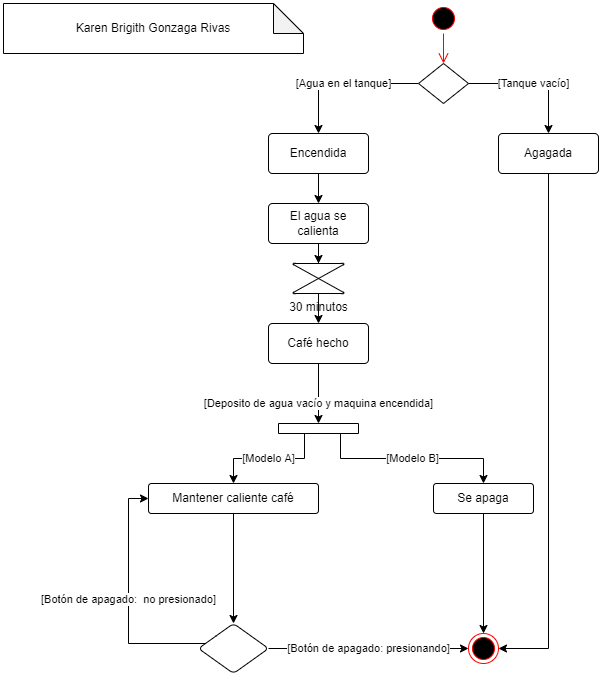

The diagram above was exported from draw.io. Its source (the exported page's mxGraphModel, read from the mxfile embedded in the PNG):
<mxGraphModel dx="1336" dy="529" grid="1" gridSize="10" guides="1" tooltips="1" connect="1" arrows="1" fold="1" page="1" pageScale="1" pageWidth="827" pageHeight="1169" math="0" shadow="0">
  <root>
    <mxCell id="0" />
    <mxCell id="1" parent="0" />
    <mxCell id="HmDtCaLGywnyPJiJHQP4-1" value="" style="ellipse;html=1;shape=startState;fillColor=#000000;strokeColor=#ff0000;" parent="1" vertex="1">
      <mxGeometry x="-355" y="120" width="30" height="30" as="geometry" />
    </mxCell>
    <mxCell id="HmDtCaLGywnyPJiJHQP4-2" value="" style="edgeStyle=orthogonalEdgeStyle;html=1;verticalAlign=bottom;endArrow=open;endSize=8;strokeColor=#ff0000;rounded=0;" parent="1" source="HmDtCaLGywnyPJiJHQP4-1" edge="1">
      <mxGeometry relative="1" as="geometry">
        <mxPoint x="-340" y="180" as="targetPoint" />
      </mxGeometry>
    </mxCell>
    <mxCell id="HmDtCaLGywnyPJiJHQP4-3" value="" style="ellipse;html=1;shape=endState;fillColor=#000000;strokeColor=#ff0000;" parent="1" vertex="1">
      <mxGeometry x="-315" y="750" width="30" height="30" as="geometry" />
    </mxCell>
    <mxCell id="HmDtCaLGywnyPJiJHQP4-7" value="[Agua en el tanque]" style="edgeStyle=orthogonalEdgeStyle;rounded=0;orthogonalLoop=1;jettySize=auto;html=1;entryX=0.5;entryY=0;entryDx=0;entryDy=0;" parent="1" source="HmDtCaLGywnyPJiJHQP4-4" target="HmDtCaLGywnyPJiJHQP4-5" edge="1">
      <mxGeometry relative="1" as="geometry" />
    </mxCell>
    <mxCell id="HmDtCaLGywnyPJiJHQP4-8" value="[Tanque vacío]" style="edgeStyle=orthogonalEdgeStyle;rounded=0;orthogonalLoop=1;jettySize=auto;html=1;entryX=0.5;entryY=0;entryDx=0;entryDy=0;" parent="1" source="HmDtCaLGywnyPJiJHQP4-4" target="HmDtCaLGywnyPJiJHQP4-6" edge="1">
      <mxGeometry relative="1" as="geometry" />
    </mxCell>
    <mxCell id="HmDtCaLGywnyPJiJHQP4-4" value="" style="shape=rhombus;perimeter=rhombusPerimeter;whiteSpace=wrap;html=1;align=center;" parent="1" vertex="1">
      <mxGeometry x="-365" y="180" width="50" height="40" as="geometry" />
    </mxCell>
    <mxCell id="HmDtCaLGywnyPJiJHQP4-10" value="" style="edgeStyle=orthogonalEdgeStyle;rounded=0;orthogonalLoop=1;jettySize=auto;html=1;" parent="1" source="HmDtCaLGywnyPJiJHQP4-5" target="HmDtCaLGywnyPJiJHQP4-9" edge="1">
      <mxGeometry relative="1" as="geometry" />
    </mxCell>
    <mxCell id="HmDtCaLGywnyPJiJHQP4-5" value="Encendida" style="rounded=1;arcSize=10;whiteSpace=wrap;html=1;align=center;" parent="1" vertex="1">
      <mxGeometry x="-515" y="250" width="100" height="40" as="geometry" />
    </mxCell>
    <mxCell id="HmDtCaLGywnyPJiJHQP4-11" style="edgeStyle=orthogonalEdgeStyle;rounded=0;orthogonalLoop=1;jettySize=auto;html=1;entryX=1;entryY=0.5;entryDx=0;entryDy=0;exitX=0.5;exitY=1;exitDx=0;exitDy=0;" parent="1" source="HmDtCaLGywnyPJiJHQP4-6" target="HmDtCaLGywnyPJiJHQP4-3" edge="1">
      <mxGeometry relative="1" as="geometry" />
    </mxCell>
    <mxCell id="HmDtCaLGywnyPJiJHQP4-6" value="Agagada" style="rounded=1;arcSize=10;whiteSpace=wrap;html=1;align=center;" parent="1" vertex="1">
      <mxGeometry x="-285" y="250" width="100" height="40" as="geometry" />
    </mxCell>
    <mxCell id="HmDtCaLGywnyPJiJHQP4-43" value="" style="edgeStyle=orthogonalEdgeStyle;rounded=0;orthogonalLoop=1;jettySize=auto;html=1;entryX=0.5;entryY=0;entryDx=0;entryDy=0;entryPerimeter=0;" parent="1" source="HmDtCaLGywnyPJiJHQP4-9" target="HmDtCaLGywnyPJiJHQP4-12" edge="1">
      <mxGeometry relative="1" as="geometry">
        <mxPoint x="-585" y="340" as="targetPoint" />
      </mxGeometry>
    </mxCell>
    <mxCell id="HmDtCaLGywnyPJiJHQP4-9" value="El agua se calienta" style="rounded=1;arcSize=10;whiteSpace=wrap;html=1;align=center;" parent="1" vertex="1">
      <mxGeometry x="-515" y="320" width="100" height="40" as="geometry" />
    </mxCell>
    <mxCell id="HmDtCaLGywnyPJiJHQP4-13" value="Café hecho" style="rounded=1;arcSize=10;whiteSpace=wrap;html=1;align=center;" parent="1" vertex="1">
      <mxGeometry x="-515" y="440" width="100" height="40" as="geometry" />
    </mxCell>
    <mxCell id="HmDtCaLGywnyPJiJHQP4-28" value="&lt;span style=&quot;color: rgb(0, 0, 0); font-family: Helvetica; font-size: 11px; font-style: normal; font-variant-ligatures: normal; font-variant-caps: normal; font-weight: 400; letter-spacing: normal; orphans: 2; text-align: center; text-indent: 0px; text-transform: none; widows: 2; word-spacing: 0px; -webkit-text-stroke-width: 0px; background-color: rgb(255, 255, 255); text-decoration-thickness: initial; text-decoration-style: initial; text-decoration-color: initial; float: none; display: inline !important;&quot;&gt;[Deposito de agua vacío y maquina encendida]&lt;/span&gt;" style="edgeStyle=orthogonalEdgeStyle;rounded=0;orthogonalLoop=1;jettySize=auto;html=1;exitX=0.5;exitY=1;exitDx=0;exitDy=0;" parent="1" source="HmDtCaLGywnyPJiJHQP4-13" target="HmDtCaLGywnyPJiJHQP4-21" edge="1">
      <mxGeometry x="0.3333" relative="1" as="geometry">
        <mxPoint x="-465" y="460" as="sourcePoint" />
        <mxPoint as="offset" />
      </mxGeometry>
    </mxCell>
    <mxCell id="HmDtCaLGywnyPJiJHQP4-33" value="" style="edgeStyle=orthogonalEdgeStyle;rounded=0;orthogonalLoop=1;jettySize=auto;html=1;" parent="1" source="HmDtCaLGywnyPJiJHQP4-17" target="HmDtCaLGywnyPJiJHQP4-32" edge="1">
      <mxGeometry relative="1" as="geometry" />
    </mxCell>
    <mxCell id="HmDtCaLGywnyPJiJHQP4-17" value="Mantener caliente café" style="whiteSpace=wrap;html=1;rounded=1;arcSize=10;" parent="1" vertex="1">
      <mxGeometry x="-635" y="600" width="170" height="30" as="geometry" />
    </mxCell>
    <mxCell id="HmDtCaLGywnyPJiJHQP4-29" value="" style="edgeStyle=orthogonalEdgeStyle;rounded=0;orthogonalLoop=1;jettySize=auto;html=1;" parent="1" source="HmDtCaLGywnyPJiJHQP4-19" target="HmDtCaLGywnyPJiJHQP4-3" edge="1">
      <mxGeometry relative="1" as="geometry" />
    </mxCell>
    <mxCell id="HmDtCaLGywnyPJiJHQP4-19" value="Se apaga" style="whiteSpace=wrap;html=1;rounded=1;arcSize=10;" parent="1" vertex="1">
      <mxGeometry x="-350" y="600" width="100" height="30" as="geometry" />
    </mxCell>
    <mxCell id="HmDtCaLGywnyPJiJHQP4-23" value="[Modelo B]" style="edgeStyle=orthogonalEdgeStyle;rounded=0;orthogonalLoop=1;jettySize=auto;html=1;exitX=1.06;exitY=0.225;exitDx=0;exitDy=0;exitPerimeter=0;" parent="1" source="HmDtCaLGywnyPJiJHQP4-21" target="HmDtCaLGywnyPJiJHQP4-19" edge="1">
      <mxGeometry relative="1" as="geometry" />
    </mxCell>
    <mxCell id="HmDtCaLGywnyPJiJHQP4-25" value="[Modelo A]" style="edgeStyle=orthogonalEdgeStyle;rounded=0;orthogonalLoop=1;jettySize=auto;html=1;entryX=0.5;entryY=0;entryDx=0;entryDy=0;exitX=0.98;exitY=0.675;exitDx=0;exitDy=0;exitPerimeter=0;" parent="1" source="HmDtCaLGywnyPJiJHQP4-21" target="HmDtCaLGywnyPJiJHQP4-17" edge="1">
      <mxGeometry relative="1" as="geometry" />
    </mxCell>
    <mxCell id="HmDtCaLGywnyPJiJHQP4-21" value="" style="html=1;points=[];perimeter=orthogonalPerimeter;rotation=90;" parent="1" vertex="1">
      <mxGeometry x="-470" y="505" width="10" height="80" as="geometry" />
    </mxCell>
    <mxCell id="HmDtCaLGywnyPJiJHQP4-35" value="[Botón de apagado: presionando]" style="edgeStyle=orthogonalEdgeStyle;rounded=0;orthogonalLoop=1;jettySize=auto;html=1;entryX=0;entryY=0.5;entryDx=0;entryDy=0;" parent="1" source="HmDtCaLGywnyPJiJHQP4-32" target="HmDtCaLGywnyPJiJHQP4-3" edge="1">
      <mxGeometry relative="1" as="geometry">
        <mxPoint x="-485" y="725" as="targetPoint" />
      </mxGeometry>
    </mxCell>
    <mxCell id="HmDtCaLGywnyPJiJHQP4-38" value="&lt;span style=&quot;color: rgb(0, 0, 0); font-family: Helvetica; font-size: 11px; font-style: normal; font-variant-ligatures: normal; font-variant-caps: normal; font-weight: 400; letter-spacing: normal; orphans: 2; text-align: center; text-indent: 0px; text-transform: none; widows: 2; word-spacing: 0px; -webkit-text-stroke-width: 0px; background-color: rgb(255, 255, 255); text-decoration-thickness: initial; text-decoration-style: initial; text-decoration-color: initial; float: none; display: inline !important;&quot;&gt;[Botón de apagado:&amp;nbsp; no presionado]&lt;/span&gt;" style="edgeStyle=orthogonalEdgeStyle;rounded=0;orthogonalLoop=1;jettySize=auto;html=1;entryX=0;entryY=0.5;entryDx=0;entryDy=0;" parent="1" source="HmDtCaLGywnyPJiJHQP4-32" target="HmDtCaLGywnyPJiJHQP4-17" edge="1">
      <mxGeometry relative="1" as="geometry">
        <mxPoint x="-670" y="765" as="targetPoint" />
        <Array as="points">
          <mxPoint x="-655" y="760" />
          <mxPoint x="-655" y="615" />
        </Array>
      </mxGeometry>
    </mxCell>
    <mxCell id="HmDtCaLGywnyPJiJHQP4-32" value="" style="rhombus;whiteSpace=wrap;html=1;rounded=1;arcSize=10;" parent="1" vertex="1">
      <mxGeometry x="-585" y="740" width="70" height="50" as="geometry" />
    </mxCell>
    <mxCell id="HmDtCaLGywnyPJiJHQP4-39" value="Karen Brigith Gonzaga Rivas" style="shape=note;whiteSpace=wrap;html=1;backgroundOutline=1;darkOpacity=0.05;" parent="1" vertex="1">
      <mxGeometry x="-780" y="120" width="300" height="50" as="geometry" />
    </mxCell>
    <mxCell id="HmDtCaLGywnyPJiJHQP4-40" style="edgeStyle=orthogonalEdgeStyle;rounded=0;orthogonalLoop=1;jettySize=auto;html=1;exitX=0.5;exitY=1;exitDx=0;exitDy=0;" parent="1" source="HmDtCaLGywnyPJiJHQP4-9" target="HmDtCaLGywnyPJiJHQP4-9" edge="1">
      <mxGeometry relative="1" as="geometry" />
    </mxCell>
    <mxCell id="HmDtCaLGywnyPJiJHQP4-44" style="edgeStyle=orthogonalEdgeStyle;rounded=0;orthogonalLoop=1;jettySize=auto;html=1;entryX=0.5;entryY=0;entryDx=0;entryDy=0;" parent="1" source="HmDtCaLGywnyPJiJHQP4-12" target="HmDtCaLGywnyPJiJHQP4-13" edge="1">
      <mxGeometry relative="1" as="geometry" />
    </mxCell>
    <mxCell id="HmDtCaLGywnyPJiJHQP4-12" value="30 minutos" style="verticalLabelPosition=bottom;verticalAlign=top;html=1;shape=mxgraph.flowchart.collate;" parent="1" vertex="1">
      <mxGeometry x="-490" y="380" width="50" height="30" as="geometry" />
    </mxCell>
  </root>
</mxGraphModel>